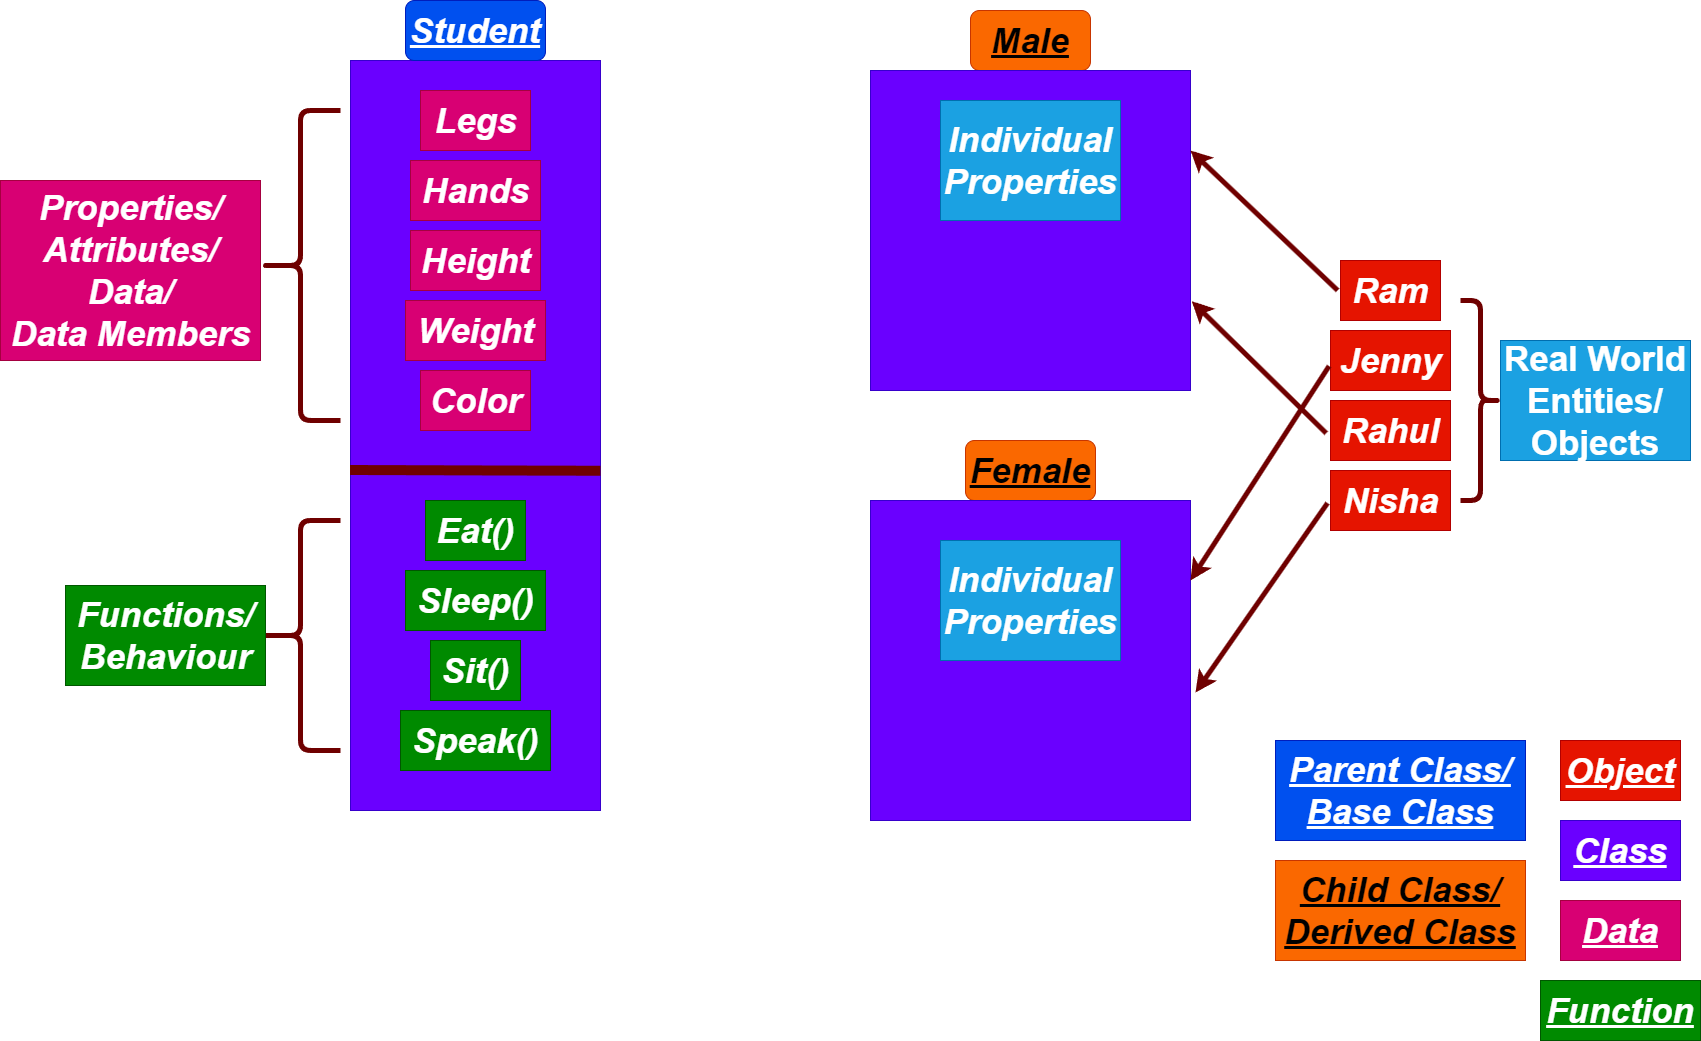

The diagram above was exported from draw.io. Its source (the exported page's mxGraphModel, read from the mxfile embedded in the PNG):
<mxGraphModel dx="595" dy="296" grid="1" gridSize="10" guides="1" tooltips="1" connect="1" arrows="1" fold="1" page="1" pageScale="1" pageWidth="850" pageHeight="1100" math="0" shadow="0">
  <root>
    <mxCell id="0" />
    <mxCell id="1" parent="0" />
    <mxCell id="3" value="" style="rounded=0;whiteSpace=wrap;html=1;fillColor=#6a00ff;fontColor=#ffffff;strokeColor=#3700CC;" parent="1" vertex="1">
      <mxGeometry x="350" y="120" width="250" height="750" as="geometry" />
    </mxCell>
    <mxCell id="4" value="&lt;font style=&quot;font-size: 35px;&quot;&gt;&lt;b&gt;&lt;u&gt;&lt;i&gt;Student&lt;/i&gt;&lt;/u&gt;&lt;/b&gt;&lt;/font&gt;" style="rounded=1;whiteSpace=wrap;html=1;fillColor=#0050ef;fontColor=#ffffff;strokeColor=#001DBC;" parent="1" vertex="1">
      <mxGeometry x="405" y="60" width="140" height="60" as="geometry" />
    </mxCell>
    <mxCell id="5" value="&lt;b&gt;&lt;i&gt;Legs&lt;/i&gt;&lt;/b&gt;" style="text;html=1;align=center;verticalAlign=middle;resizable=0;points=[];autosize=1;strokeColor=#A50040;fillColor=#d80073;fontSize=35;fontColor=#ffffff;" parent="1" vertex="1">
      <mxGeometry x="420" y="150" width="110" height="60" as="geometry" />
    </mxCell>
    <mxCell id="7" value="&lt;b&gt;&lt;i&gt;Hands&lt;/i&gt;&lt;/b&gt;" style="text;html=1;align=center;verticalAlign=middle;resizable=0;points=[];autosize=1;strokeColor=#A50040;fillColor=#d80073;fontSize=35;fontColor=#ffffff;" parent="1" vertex="1">
      <mxGeometry x="410" y="220" width="130" height="60" as="geometry" />
    </mxCell>
    <mxCell id="8" value="&lt;b&gt;&lt;i&gt;Height&lt;/i&gt;&lt;/b&gt;" style="text;html=1;align=center;verticalAlign=middle;resizable=0;points=[];autosize=1;strokeColor=#A50040;fillColor=#d80073;fontSize=35;fontColor=#ffffff;" parent="1" vertex="1">
      <mxGeometry x="410" y="290" width="130" height="60" as="geometry" />
    </mxCell>
    <mxCell id="9" value="&lt;b&gt;&lt;i&gt;Weight&lt;/i&gt;&lt;/b&gt;" style="text;html=1;align=center;verticalAlign=middle;resizable=0;points=[];autosize=1;strokeColor=#A50040;fillColor=#d80073;fontSize=35;fontColor=#ffffff;" parent="1" vertex="1">
      <mxGeometry x="405" y="360" width="140" height="60" as="geometry" />
    </mxCell>
    <mxCell id="10" value="&lt;b&gt;&lt;i&gt;Color&lt;/i&gt;&lt;/b&gt;" style="text;html=1;align=center;verticalAlign=middle;resizable=0;points=[];autosize=1;strokeColor=#A50040;fillColor=#d80073;fontSize=35;fontColor=#ffffff;" parent="1" vertex="1">
      <mxGeometry x="420" y="430" width="110" height="60" as="geometry" />
    </mxCell>
    <mxCell id="11" value="" style="endArrow=none;html=1;fontSize=35;strokeWidth=10;fillColor=#a20025;strokeColor=#6F0000;exitX=-0.002;exitY=0.546;exitDx=0;exitDy=0;exitPerimeter=0;entryX=1;entryY=0.547;entryDx=0;entryDy=0;entryPerimeter=0;" parent="1" source="3" target="3" edge="1">
      <mxGeometry width="50" height="50" relative="1" as="geometry">
        <mxPoint x="350" y="530" as="sourcePoint" />
        <mxPoint x="590" y="530" as="targetPoint" />
        <Array as="points">
          <mxPoint x="500" y="530" />
        </Array>
      </mxGeometry>
    </mxCell>
    <mxCell id="13" value="&lt;b&gt;&lt;i&gt;Eat()&lt;/i&gt;&lt;/b&gt;" style="text;html=1;align=center;verticalAlign=middle;resizable=0;points=[];autosize=1;strokeColor=#005700;fillColor=#008a00;fontSize=35;fontColor=#ffffff;" parent="1" vertex="1">
      <mxGeometry x="425" y="560" width="100" height="60" as="geometry" />
    </mxCell>
    <mxCell id="14" value="&lt;b&gt;&lt;i&gt;Sleep()&lt;/i&gt;&lt;/b&gt;" style="text;html=1;align=center;verticalAlign=middle;resizable=0;points=[];autosize=1;strokeColor=#005700;fillColor=#008a00;fontSize=35;fontColor=#ffffff;" parent="1" vertex="1">
      <mxGeometry x="405" y="630" width="140" height="60" as="geometry" />
    </mxCell>
    <mxCell id="15" value="&lt;b&gt;&lt;i&gt;Sit()&lt;/i&gt;&lt;/b&gt;" style="text;html=1;align=center;verticalAlign=middle;resizable=0;points=[];autosize=1;strokeColor=#005700;fillColor=#008a00;fontSize=35;fontColor=#ffffff;" parent="1" vertex="1">
      <mxGeometry x="430" y="700" width="90" height="60" as="geometry" />
    </mxCell>
    <mxCell id="16" value="&lt;b&gt;&lt;i&gt;Speak()&lt;/i&gt;&lt;/b&gt;" style="text;html=1;align=center;verticalAlign=middle;resizable=0;points=[];autosize=1;strokeColor=#005700;fillColor=#008a00;fontSize=35;fontColor=#ffffff;" parent="1" vertex="1">
      <mxGeometry x="400" y="770" width="150" height="60" as="geometry" />
    </mxCell>
    <mxCell id="20" value="" style="shape=curlyBracket;whiteSpace=wrap;html=1;rounded=1;flipH=1;labelPosition=right;verticalLabelPosition=middle;align=left;verticalAlign=middle;fontSize=35;rotation=-180;strokeWidth=5;fillColor=#a20025;fontColor=#ffffff;strokeColor=#6F0000;" parent="1" vertex="1">
      <mxGeometry x="260" y="170" width="80" height="310" as="geometry" />
    </mxCell>
    <mxCell id="21" value="" style="shape=curlyBracket;whiteSpace=wrap;html=1;rounded=1;flipH=1;labelPosition=right;verticalLabelPosition=middle;align=left;verticalAlign=middle;fontSize=35;rotation=-180;strokeWidth=5;fillColor=#a20025;fontColor=#ffffff;strokeColor=#6F0000;" parent="1" vertex="1">
      <mxGeometry x="260" y="580" width="80" height="230" as="geometry" />
    </mxCell>
    <mxCell id="22" value="&lt;b&gt;&lt;i&gt;Properties/&lt;br&gt;Attributes/&lt;br&gt;Data/&lt;br&gt;Data Members&lt;/i&gt;&lt;/b&gt;" style="text;html=1;align=center;verticalAlign=middle;resizable=0;points=[];autosize=1;strokeColor=#A50040;fillColor=#d80073;fontSize=35;fontColor=#ffffff;" parent="1" vertex="1">
      <mxGeometry y="240" width="260" height="180" as="geometry" />
    </mxCell>
    <mxCell id="25" value="&lt;i&gt;&lt;b&gt;Functions/&lt;br&gt;Behaviour&lt;br&gt;&lt;/b&gt;&lt;/i&gt;" style="text;html=1;align=center;verticalAlign=middle;resizable=0;points=[];autosize=1;strokeColor=#005700;fillColor=#008a00;fontSize=35;fontColor=#ffffff;" parent="1" vertex="1">
      <mxGeometry x="65" y="645" width="200" height="100" as="geometry" />
    </mxCell>
    <mxCell id="28" value="&lt;b&gt;&lt;i&gt;&lt;u&gt;Male&lt;/u&gt;&lt;/i&gt;&lt;/b&gt;" style="rounded=1;whiteSpace=wrap;html=1;strokeWidth=1;fontSize=35;fillColor=#fa6800;fontColor=#000000;strokeColor=#C73500;" parent="1" vertex="1">
      <mxGeometry x="970" y="70" width="120" height="60" as="geometry" />
    </mxCell>
    <mxCell id="29" value="" style="whiteSpace=wrap;html=1;aspect=fixed;strokeWidth=1;fontSize=35;fillColor=#6a00ff;fontColor=#ffffff;strokeColor=#3700CC;" parent="1" vertex="1">
      <mxGeometry x="870" y="130" width="320" height="320" as="geometry" />
    </mxCell>
    <mxCell id="32" value="&lt;b&gt;&lt;i&gt;&lt;u&gt;Female&lt;br&gt;&lt;/u&gt;&lt;/i&gt;&lt;/b&gt;" style="rounded=1;whiteSpace=wrap;html=1;strokeWidth=1;fontSize=35;fillColor=#fa6800;fontColor=#000000;strokeColor=#C73500;" parent="1" vertex="1">
      <mxGeometry x="965" y="500" width="130" height="60" as="geometry" />
    </mxCell>
    <mxCell id="33" value="" style="whiteSpace=wrap;html=1;aspect=fixed;strokeWidth=1;fontSize=35;fillColor=#6a00ff;fontColor=#ffffff;strokeColor=#3700CC;" parent="1" vertex="1">
      <mxGeometry x="870" y="560" width="320" height="320" as="geometry" />
    </mxCell>
    <mxCell id="34" value="&lt;b&gt;&lt;i&gt;Ram&lt;/i&gt;&lt;/b&gt;" style="text;html=1;align=center;verticalAlign=middle;resizable=0;points=[];autosize=1;strokeColor=#B20000;fillColor=#e51400;fontSize=35;fontColor=#ffffff;" parent="1" vertex="1">
      <mxGeometry x="1340" y="320" width="100" height="60" as="geometry" />
    </mxCell>
    <mxCell id="35" value="&lt;b&gt;&lt;i&gt;Rahul&lt;/i&gt;&lt;/b&gt;" style="text;html=1;align=center;verticalAlign=middle;resizable=0;points=[];autosize=1;strokeColor=#B20000;fillColor=#e51400;fontSize=35;fontColor=#ffffff;" parent="1" vertex="1">
      <mxGeometry x="1330" y="460" width="120" height="60" as="geometry" />
    </mxCell>
    <mxCell id="36" value="&lt;b&gt;&lt;i&gt;Jenny&lt;/i&gt;&lt;/b&gt;" style="text;html=1;align=center;verticalAlign=middle;resizable=0;points=[];autosize=1;strokeColor=#B20000;fillColor=#e51400;fontSize=35;fontColor=#ffffff;" parent="1" vertex="1">
      <mxGeometry x="1330" y="390" width="120" height="60" as="geometry" />
    </mxCell>
    <mxCell id="37" value="&lt;b&gt;&lt;i&gt;Nisha&lt;/i&gt;&lt;/b&gt;" style="text;html=1;align=center;verticalAlign=middle;resizable=0;points=[];autosize=1;strokeColor=#B20000;fillColor=#e51400;fontSize=35;fontColor=#ffffff;" parent="1" vertex="1">
      <mxGeometry x="1330" y="530" width="120" height="60" as="geometry" />
    </mxCell>
    <mxCell id="38" value="" style="shape=curlyBracket;whiteSpace=wrap;html=1;rounded=1;flipH=1;labelPosition=right;verticalLabelPosition=middle;align=left;verticalAlign=middle;strokeWidth=5;fontSize=35;fillColor=#a20025;fontColor=#ffffff;strokeColor=#6F0000;" parent="1" vertex="1">
      <mxGeometry x="1460" y="360" width="40" height="200" as="geometry" />
    </mxCell>
    <mxCell id="39" value="&lt;b&gt;Real World Entities/&lt;br&gt;Objects&lt;br&gt;&lt;/b&gt;" style="rounded=0;whiteSpace=wrap;html=1;strokeWidth=1;fontSize=35;fillColor=#1ba1e2;fontColor=#ffffff;strokeColor=#006EAF;" parent="1" vertex="1">
      <mxGeometry x="1500" y="400" width="190" height="120" as="geometry" />
    </mxCell>
    <mxCell id="40" value="" style="endArrow=classic;html=1;strokeWidth=5;fontSize=35;fillColor=#a20025;strokeColor=#6F0000;exitX=-0.029;exitY=0.498;exitDx=0;exitDy=0;exitPerimeter=0;entryX=1;entryY=0.25;entryDx=0;entryDy=0;" parent="1" source="34" target="29" edge="1">
      <mxGeometry width="50" height="50" relative="1" as="geometry">
        <mxPoint x="1240" y="430" as="sourcePoint" />
        <mxPoint x="1290" y="380" as="targetPoint" />
      </mxGeometry>
    </mxCell>
    <mxCell id="41" value="" style="endArrow=classic;html=1;strokeWidth=5;fontSize=35;fillColor=#a20025;strokeColor=#6F0000;exitX=-0.012;exitY=0.593;exitDx=0;exitDy=0;exitPerimeter=0;entryX=1;entryY=0.25;entryDx=0;entryDy=0;" parent="1" source="36" target="33" edge="1">
      <mxGeometry width="50" height="50" relative="1" as="geometry">
        <mxPoint x="1250" y="410" as="sourcePoint" />
        <mxPoint x="1102.8999999999999" y="270.1199999999999" as="targetPoint" />
      </mxGeometry>
    </mxCell>
    <mxCell id="42" value="" style="endArrow=classic;html=1;strokeWidth=5;fontSize=35;fillColor=#a20025;strokeColor=#6F0000;exitX=-0.036;exitY=0.545;exitDx=0;exitDy=0;exitPerimeter=0;entryX=1.004;entryY=0.721;entryDx=0;entryDy=0;entryPerimeter=0;" parent="1" source="35" target="29" edge="1">
      <mxGeometry width="50" height="50" relative="1" as="geometry">
        <mxPoint x="1260" y="430" as="sourcePoint" />
        <mxPoint x="1190" y="380" as="targetPoint" />
      </mxGeometry>
    </mxCell>
    <mxCell id="43" value="" style="endArrow=classic;html=1;strokeWidth=5;fontSize=35;fillColor=#a20025;strokeColor=#6F0000;exitX=-0.025;exitY=0.543;exitDx=0;exitDy=0;exitPerimeter=0;" parent="1" source="37" edge="1">
      <mxGeometry width="50" height="50" relative="1" as="geometry">
        <mxPoint x="1297.1" y="659.88" as="sourcePoint" />
        <mxPoint x="1195" y="752" as="targetPoint" />
      </mxGeometry>
    </mxCell>
    <mxCell id="46" value="&lt;b&gt;&lt;i&gt;Individual&lt;br&gt;Properties&lt;/i&gt;&lt;/b&gt;" style="rounded=0;whiteSpace=wrap;html=1;strokeWidth=1;fontSize=35;fillColor=#1ba1e2;fontColor=#ffffff;strokeColor=#006EAF;" parent="1" vertex="1">
      <mxGeometry x="940" y="160" width="180" height="120" as="geometry" />
    </mxCell>
    <mxCell id="47" value="&lt;b&gt;&lt;i&gt;Individual&lt;br&gt;Properties&lt;/i&gt;&lt;/b&gt;" style="rounded=0;whiteSpace=wrap;html=1;strokeWidth=1;fontSize=35;fillColor=#1ba1e2;fontColor=#ffffff;strokeColor=#006EAF;" parent="1" vertex="1">
      <mxGeometry x="940" y="600" width="180" height="120" as="geometry" />
    </mxCell>
    <mxCell id="49" value="&lt;b&gt;&lt;i&gt;&lt;u&gt;Object&lt;/u&gt;&lt;/i&gt;&lt;/b&gt;" style="rounded=0;whiteSpace=wrap;html=1;strokeWidth=1;fontSize=35;fillColor=#e51400;fontColor=#ffffff;strokeColor=#B20000;" parent="1" vertex="1">
      <mxGeometry x="1560" y="800" width="120" height="60" as="geometry" />
    </mxCell>
    <mxCell id="50" value="&lt;b&gt;&lt;i&gt;&lt;u&gt;Class&lt;/u&gt;&lt;/i&gt;&lt;/b&gt;" style="rounded=0;whiteSpace=wrap;html=1;strokeWidth=1;fontSize=35;fillColor=#6a00ff;fontColor=#ffffff;strokeColor=#3700CC;" parent="1" vertex="1">
      <mxGeometry x="1560" y="880" width="120" height="60" as="geometry" />
    </mxCell>
    <mxCell id="52" value="&lt;b&gt;&lt;i&gt;&lt;u&gt;Data&lt;/u&gt;&lt;/i&gt;&lt;/b&gt;" style="rounded=0;whiteSpace=wrap;html=1;strokeWidth=1;fontSize=35;fillColor=#d80073;fontColor=#ffffff;strokeColor=#A50040;" parent="1" vertex="1">
      <mxGeometry x="1560" y="960" width="120" height="60" as="geometry" />
    </mxCell>
    <mxCell id="53" value="&lt;b&gt;&lt;i&gt;&lt;u&gt;Function&lt;/u&gt;&lt;/i&gt;&lt;/b&gt;" style="rounded=0;whiteSpace=wrap;html=1;strokeWidth=1;fontSize=35;fillColor=#008a00;fontColor=#ffffff;strokeColor=#005700;" parent="1" vertex="1">
      <mxGeometry x="1540" y="1040" width="160" height="60" as="geometry" />
    </mxCell>
    <mxCell id="55" value="&lt;b&gt;&lt;i&gt;&lt;u&gt;Child Class/&lt;br&gt;Derived Class&lt;br&gt;&lt;/u&gt;&lt;/i&gt;&lt;/b&gt;" style="rounded=0;whiteSpace=wrap;html=1;strokeWidth=1;fontSize=35;fillColor=#fa6800;fontColor=#000000;strokeColor=#C73500;" parent="1" vertex="1">
      <mxGeometry x="1275" y="920" width="250" height="100" as="geometry" />
    </mxCell>
    <mxCell id="57" value="&lt;b&gt;&lt;i&gt;&lt;u&gt;Parent Class/&lt;br&gt;Base Class&lt;br&gt;&lt;/u&gt;&lt;/i&gt;&lt;/b&gt;" style="rounded=0;whiteSpace=wrap;html=1;strokeWidth=1;fontSize=35;fillColor=#0050ef;fontColor=#ffffff;strokeColor=#001DBC;" parent="1" vertex="1">
      <mxGeometry x="1275" y="800" width="250" height="100" as="geometry" />
    </mxCell>
  </root>
</mxGraphModel>